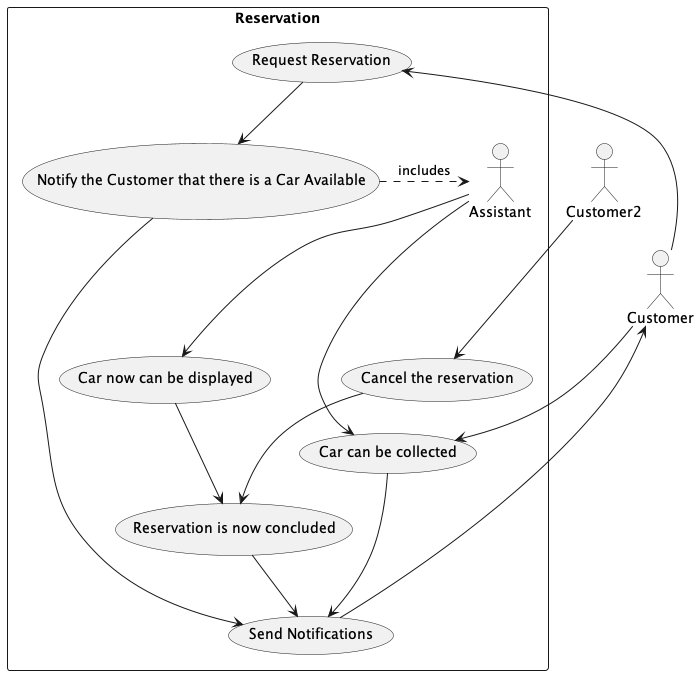

The diagram above was rendered by PlantUML. Its source (embedded in the PNG):
@startuml UseCaseDiagram

/'
A software system has been developed to support the operations of a specialised
car-hire company. One software class within the system is called Reservation and
the lifecycle of a Reservation object is described as follows:
    “When a Member reserves a CarModel over the Internet, the Reservation is initially
Waiting to be processed by an Assistant (this is so the Customer can make a
Reservation without the intervention of an Assistant). The Reservation becomes
Notifiable if, some time later, an Assistant finds a suitable unreserved Car in the
display area of the car park, or if one is returned by a Customer. In this case, the Car
is moved to the reserved area.

    If no car becomes available for a particular Reservation within a week, the
Reservation becomes NeedingRenewal: the Member must be contacted, by phone
or in person, so that they can cancel the Reservation, or ask for it to be renewed for
another week. If the Member cancels or can’t be contacted within five days, the
Reservation is concluded.

    Once a Reservation is Notifiable, the Member must be notified by an Assistant, in
person or by phone, within three days; if the Customer can be reached, the
Reservation is Collectable otherwise it becomes Displayable (a Car that was moved
to the reserved area must be returned to the display area).

    Once a Reservation is Collectable, the Member must collect the Car within three
days; if they do collect, the Reservation is Concluded; otherwise, the Reservation
becomes Displayable.

    Once a Displayable reservation’s Car has been put back in the display area, the
Reservation is Concluded.

    At any time, the Member may cancel the Reservation over the Internet, by phone or
in person.” 
'/

actor "Customer" as ac1
actor "Customer2" as ac2

rectangle Reservation {
    actor "Assistant" as aa1

    usecase "Send Notifications" as UC0
    usecase "Request Reservation" as UC1
    usecase "Notify the Customer that there is a Car Available" as UC2
    usecase "Car can be collected" as UC3
    usecase "Review the request" as UC4
    usecase "Car now can be displayed" as UC4
    usecase "Cancel the reservation" as UC5
    usecase "Reservation is now concluded" as UC6
}

ac1 --> UC1
UC0 --> ac1

UC1 --> UC2
UC2 --> UC0
UC2 .> aa1 : includes
aa1 --> UC4
aa1 --> UC3
UC3 --> UC0

UC4 --> UC6
ac1 --> UC3

ac2 -->UC5
UC5 --> UC6
UC6 --> UC0

@enduml